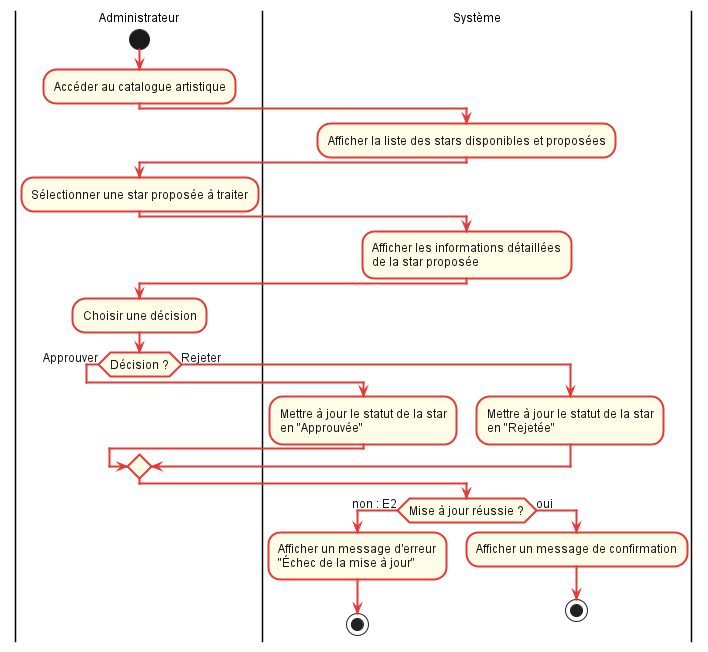

The diagram above was rendered by PlantUML. Its source (embedded in the PNG):
@startuml
skinparam backgroundColor #FFFFFF
skinparam shadowing false
skinparam DefaultFontName Arial
skinparam DefaultFontSize 12

skinparam activity {
  BackgroundColor #FFFDE7
  BorderColor #E53935
  BorderThickness 2
  FontColor #1A1A1A
  FontSize 12
  ArrowColor #E53935
  ArrowFontColor #1A1A1A
  ArrowThickness 2
  DiamondBackgroundColor #FFFDE7
  DiamondBorderColor #E53935
  DiamondBorderThickness 2
  DiamondFontColor #1A1A1A
  StartColor #1A1A1A
  EndColor #1A1A1A
}
|Administrateur|
start
:Accéder au catalogue artistique;

|Système|
:Afficher la liste des stars disponibles et proposées;

|Administrateur|
:Sélectionner une star proposée à traiter;

|Système|
:Afficher les informations détaillées
de la star proposée;

|Administrateur|
:Choisir une décision;
if (Décision ?) then (Approuver)
  |Système|
  :Mettre à jour le statut de la star
  en "Approuvée";
else (Rejeter)
  |Système|
  :Mettre à jour le statut de la star
  en "Rejetée";
endif

if (Mise à jour réussie ?) then (non : E2)
  :Afficher un message d'erreur
  "Échec de la mise à jour";
  stop
else (oui)
  :Afficher un message de confirmation;
  stop
endif
@enduml